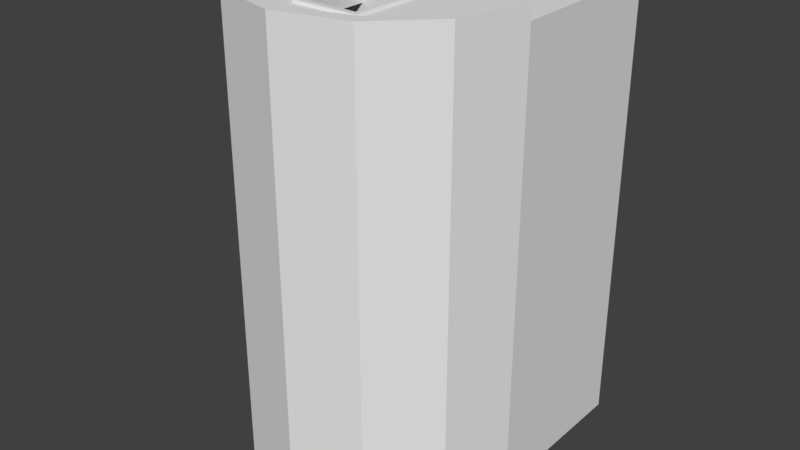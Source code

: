 # Source: Barracks_0.blend  (saved by Blender 2.78.0; exported with 4.5.12 LTS)
import bpy
from mathutils import Matrix  # noqa: F401  (used for matrix-valued properties, if any)

bpy.ops.wm.read_factory_settings(use_empty=True)
scene = bpy.context.scene
scene.name = 'Scene'

# ---- collections
col_collection_1 = bpy.data.collections.new('Collection 1'); scene.collection.children.link(col_collection_1)

# ---- materials (node trees are filled in below, after node groups)
mat_model_0 = bpy.data.materials.new('Model_0')
mat_model_0.alpha_threshold = 0.0
mat_model_0.use_transparent_shadow = False
mat_model_0.roughness = 0.5

# ---- material node trees

# ---- world
world_world = bpy.data.worlds.new('World'); scene.world = world_world
world_world.color = (0.05088, 0.05088, 0.05088)
world_world.use_sun_shadow = False
world_world.sun_shadow_jitter_overblur = 0.0
world_world.cycles.sampling_method = 'MANUAL'

# ---- meshes
me_model_0 = bpy.data.meshes.new('Model_0')
me_model_0.from_pydata([(-1e-06, -8.0, 4.5), (-1e-06, -8.5, 4.5), (-2.25, -8.0, 3.897), (-2.25, -8.5, 3.897), (2.25, -8.0, 3.897), (2.25, -8.5, 3.897), (-1e-06, -8.0, 4.5), (-1e-06, -8.5, 4.5), (3.897, -8.0, 2.25), (3.897, -8.5, 2.25), (2.25, -8.0, 3.897), (2.25, -8.5, 3.897), (-4.5, -8.0, 0.0), (-4.5, -8.5, -1e-06), (-5.0, -8.0, 0.0), (-5.0, -8.5, -1e-06), (-2.25, -7.5, 3.897), (-2.25, 7.5, 3.897), (-1e-06, -7.5, 4.5), (-1e-06, 7.5, 4.5), (-1e-06, -7.5, 4.5), (-1e-06, 7.5, 4.5), (2.25, -7.5, 3.897), (2.25, 7.5, 3.897), (2.25, -7.5, 3.897), (2.25, 7.5, 3.897), (3.897, -7.5, 2.25), (3.897, 7.5, 2.25), (1.125, 7.5, 2.75), (1.124, 7.5, 0.0), (4.5, 7.5, 2e-06), (3.897, 7.5, 2.25), (2.25, 7.5, 3.897), (-1.125, 7.5, 2.75), (-2.25, 7.5, 3.897), (-1.125, 7.5, 2.75), (-1.125, 7.5, 2.75), (-3.897, 7.5, 2.25), (-4.5, 7.5, 0.0), (-1.125, 7.5, 0.0), (-1.125, 7.5, 2.75), (2.25, 7.5, 3.897), (-1e-06, 7.5, 4.5), (-2.25, 7.5, 3.897), (-3.897, -7.5, 2.25), (-3.897, 7.5, 2.25), (-2.25, -7.5, 3.897), (-2.25, 7.5, 3.897), (-4.5, -7.5, 0.0), (-4.5, 7.5, 0.0), (-3.897, -7.5, 2.25), (-3.897, 7.5, 2.25), (-2.25, 8.0, 3.897), (-2.25, 8.5, 3.897), (-1e-06, 8.0, 4.5), (-1e-06, 8.5, 4.5), (-1e-06, 8.0, 4.5), (-1e-06, 8.5, 4.5), (2.25, 8.0, 3.897), (2.25, 8.5, 3.897), (2.25, 8.0, 3.897), (2.25, 8.5, 3.897), (3.897, 8.0, 2.25), (3.897, 8.5, 2.25), (-5.0, 8.0, 0.0), (-5.0, 8.5, 1e-06), (-4.5, 8.0, 0.0), (-4.5, 8.5, 1e-06), (4.5, 7.5, 2e-06), (4.5, 8.0, 0.0), (1.124, 8.0, 0.0), (1.124, 7.5, 0.0), (-1.125, 8.0, 0.0), (1.124, -7.5, 0.0), (1.124, -8.0, 0.0), (4.5, -8.0, 0.0), (5.0, -8.0, 0.0), (5.0, 8.0, 0.0), (4.5, -7.5, 0.0), (-1.125, -7.5, 0.0), (-1.125, -8.0, 0.0), (-1.125, 7.5, 0.0), (-4.5, -7.5, 0.0), (-4.5, 7.5, 0.0), (4.5, 8.0, 0.0), (4.5, 7.5, 2e-06), (4.5, -8.0, 0.0), (4.5, 7.5, 2e-06), (4.5, -7.5, 0.0), (4.5, -8.0, 0.0), (-1.125, 8.0, 0.0), (-1.125, 7.5, 0.0), (-1.125, -7.5, 0.0), (4.33, -8.5, 2.5), (5.0, -8.5, -1e-06), (5.0, -8.0, 0.0), (4.33, 8.5, 2.5), (5.0, 8.0, 0.0), (5.0, 8.5, 1e-06), (-1.125, -8.0, 2.75), (-1.125, -7.5, 2.75), (1.125, -8.0, 2.75), (1.125, -7.5, 2.75), (-1.125, 8.0, 0.0), (-1.125, 8.0, 2.75), (-1.125, 7.5, 0.0), (-1.125, 7.5, 2.75), (1.125, 8.0, 2.75), (1.125, 7.5, 2.75), (-1.125, 8.0, 2.75), (-1.125, 7.5, 2.75), (-1.125, 8.0, 2.75), (5.0, 8.0, -6.0), (-5.0, 8.0, -6.0), (-5.0, 8.0, 0.0), (5.0, 8.0, 0.0), (-4.5, 8.0, 0.0), (-1.125, 8.0, 0.0), (1.124, 8.0, 0.0), (4.5, 8.0, 0.0), (-4.5, 8.0, 0.0), (-1.125, 8.0, 0.0), (5.0, 8.0, 0.0), (-1.125, 7.5, 0.0), (-1.125, 8.0, 0.0), (-4.5, 8.0, 0.0), (-4.5, 7.5, 0.0), (-5.0, 8.0, 0.0), (-4.5, -7.5, 0.0), (-4.5, -8.0, 0.0), (-5.0, -8.0, 0.0), (-1.125, -8.0, 0.0), (-1.125, -7.5, 0.0), (1.048, 7.4, -0.07925), (1.197, 7.4, -0.07925), (1.197, 7.4, 2.839), (1.048, 7.4, 2.639), (-1.048, 7.4, 2.639), (-1.197, 7.4, 2.839), (1.197, 7.4, 2.839), (-1.048, 7.4, 2.639), (1.048, 7.4, 2.639), (-1.197, 7.4, -0.07925), (-1.048, 7.4, -0.07925), (-1.197, 7.4, 2.839), (-5.0, -8.0, 0.0), (-5.0, 8.0, 0.0), (-5.0, -8.0, -6.0), (-5.0, 8.0, -6.0), (5.0, -8.0, 0.0), (5.0, -8.0, -6.0), (5.0, 8.0, 0.0), (5.0, 8.0, -6.0), (4.5, -8.0, 0.0), (4.5, -8.5, -1e-06), (3.897, -8.0, 2.25), (3.897, -8.5, 2.25), (3.897, -7.5, 2.25), (3.897, 7.5, 2.25), (4.5, -7.5, 0.0), (4.5, 7.5, 2e-06), (-5.0, -8.0, -6.0), (5.0, -8.0, -6.0), (5.0, -8.0, 0.0), (-5.0, -8.0, 0.0), (5.0, -8.0, 0.0), (4.5, -8.0, 0.0), (-5.0, -8.0, 0.0), (-1.125, -8.0, 0.0), (-4.5, -8.0, 0.0), (4.5, -8.0, 0.0), (1.124, -8.0, 0.0), (-5.0, -8.0, 0.0), (-1.125, -8.0, 0.0), (3.897, 8.0, 2.25), (3.897, 8.5, 2.25), (4.5, 8.0, 0.0), (4.5, 8.5, 1e-06), (-1.125, -7.5, 0.0), (-1.125, -7.5, 2.75), (-1.125, -8.0, 0.0), (-1.125, -8.0, 2.75), (1.124, -8.0, 0.0), (1.125, -8.0, 2.75), (1.124, -7.5, 0.0), (1.125, -8.0, 2.75), (1.125, -7.5, 2.75), (1.124, 7.5, 0.0), (1.125, 7.5, 2.75), (1.124, 8.0, 0.0), (1.125, 7.5, 2.75), (1.125, 8.0, 2.75), (1.124, -8.0, 0.0), (4.5, -8.0, 0.0), (3.897, -8.0, 2.25), (1.125, -8.0, 2.75), (2.25, -8.0, 3.897), (1.125, -8.0, 2.75), (-1.125, -8.0, 2.75), (1.125, -8.0, 2.75), (-2.25, -8.0, 3.897), (-1.125, -8.0, 2.75), (-3.897, -8.0, 2.25), (-4.5, -8.0, 0.0), (-1.125, -8.0, 0.0), (-1.125, -8.0, 2.75), (2.25, -8.0, 3.897), (-1e-06, -8.0, 4.5), (-2.25, -8.0, 3.897), (-1.125, -7.5, 0.0), (-4.5, -7.5, 0.0), (-3.897, -7.5, 2.25), (-1.125, -7.5, 2.75), (-2.25, -7.5, 3.897), (-1.125, -7.5, 2.75), (1.125, -7.5, 2.75), (-1.125, -7.5, 2.75), (2.25, -7.5, 3.897), (3.897, -7.5, 2.25), (4.5, -7.5, 0.0), (4.5, -7.5, 0.0), (1.124, -7.5, 0.0), (1.125, -7.5, 2.75), (-2.25, -7.5, 3.897), (-1e-06, -7.5, 4.5), (2.25, -7.5, 3.897), (-1.125, 8.0, 0.0), (-4.5, 8.0, 0.0), (-3.897, 8.0, 2.25), (-1.125, 8.0, 2.75), (-2.25, 8.0, 3.897), (1.125, 8.0, 2.75), (2.25, 8.0, 3.897), (3.897, 8.0, 2.25), (4.5, 8.0, 0.0), (1.124, 8.0, 0.0), (1.125, 8.0, 2.75), (-2.25, 8.0, 3.897), (-1e-06, 8.0, 4.5), (2.25, 8.0, 3.897), (-2.25, -8.0, 3.897), (-2.25, -8.5, 3.897), (-3.897, -8.0, 2.25), (-3.897, -8.5, 2.25), (-3.897, -8.0, 2.25), (-3.897, -8.5, 2.25), (-4.5, -8.0, 0.0), (-4.5, -8.5, -1e-06), (2.5, 8.5, 4.33), (-1e-06, 8.5, 5.0), (2.5, -8.5, 4.33), (-1e-06, -8.5, 5.0), (-5.0, -8.5, -1e-06), (-4.33, -8.5, 2.5), (-4.33, 8.5, 2.5), (-5.0, 8.0, 0.0), (-5.0, -8.0, 0.0), (-4.33, 8.5, 2.5), (-5.0, -8.0, 0.0), (-5.0, -8.5, -1e-06), (-5.0, 8.5, 1e-06), (-5.0, 8.0, 0.0), (5.0, -8.0, 0.0), (5.0, -8.5, -1e-06), (4.5, -8.0, 0.0), (4.5, -8.5, -1e-06), (4.5, -8.5, -1e-06), (5.0, -8.5, -1e-06), (4.33, -8.5, 2.5), (4.33, -8.5, 2.5), (3.897, -8.5, 2.25), (4.5, -8.5, -1e-06), (2.25, -8.5, 3.897), (2.5, -8.5, 4.33), (-1e-06, -8.5, 4.5), (-1e-06, -8.5, 5.0), (-2.5, -8.5, 4.33), (-2.25, -8.5, 3.897), (-4.33, -8.5, 2.5), (-3.897, -8.5, 2.25), (-5.0, -8.5, -1e-06), (-4.5, -8.5, -1e-06), (-3.897, 8.0, 2.25), (-3.897, 8.5, 2.25), (-2.25, 8.0, 3.897), (-2.25, 8.5, 3.897), (-4.5, 8.0, 0.0), (-4.5, 8.5, 1e-06), (-3.897, 8.0, 2.25), (-3.897, 8.5, 2.25), (-2.5, 8.5, 4.33), (-4.33, 8.5, 2.5), (-2.5, -8.5, 4.33), (-4.33, -8.5, 2.5), (-4.5, 8.5, 1e-06), (-5.0, 8.5, 1e-06), (-4.33, 8.5, 2.5), (-3.897, 8.5, 2.25), (-2.25, 8.5, 3.897), (-2.5, 8.5, 4.33), (-1e-06, 8.5, 4.5), (-1e-06, 8.5, 5.0), (2.5, 8.5, 4.33), (2.25, 8.5, 3.897), (4.33, 8.5, 2.5), (3.897, 8.5, 2.25), (5.0, 8.5, 1e-06), (4.5, 8.5, 1e-06), (-1e-06, 8.5, 5.0), (-2.5, 8.5, 4.33), (-1e-06, -8.5, 5.0), (-2.5, -8.5, 4.33), (4.5, 8.0, 0.0), (4.5, 8.5, 1e-06), (5.0, 8.0, 0.0), (5.0, 8.5, 1e-06), (-1.197, -7.4, 2.839), (-1.197, -8.1, 2.839), (1.197, -7.4, 2.839), (1.197, -8.1, 2.839), (1.048, -8.1, -0.07925), (1.197, -8.1, -0.07925), (1.197, -8.1, 2.839), (1.048, -8.1, 2.639), (-1.048, -8.1, 2.639), (-1.197, -8.1, 2.839), (1.197, -8.1, 2.839), (-1.048, -8.1, 2.639), (1.048, -8.1, 2.639), (-1.197, -8.1, -0.07925), (-1.048, -8.1, -0.07925), (-1.197, -8.1, 2.839), (-1.048, -8.1, 2.639), (-1.048, -8.1, -0.07925), (-1.048, -7.4, 2.639), (-1.048, -7.4, -0.07925), (-1.197, -7.4, -0.07925), (-1.197, -8.1, -0.07925), (-1.197, -7.4, 2.839), (-1.197, -8.1, 2.839), (4.33, 8.5, 2.5), (2.5, 8.5, 4.33), (4.33, -8.5, 2.5), (2.5, -8.5, 4.33), (1.048, -7.4, 2.639), (1.048, -7.4, -0.07925), (1.048, -8.1, 2.639), (1.048, -8.1, -0.07925), (-1.048, -7.4, 2.639), (1.048, -7.4, 2.639), (-1.048, -8.1, 2.639), (1.048, -8.1, 2.639), (1.048, -7.4, -0.07925), (1.197, -7.4, -0.07925), (1.048, -8.1, -0.07925), (1.197, -8.1, -0.07925), (-1.197, -7.4, -0.07925), (-1.048, -7.4, -0.07925), (-1.197, -8.1, -0.07925), (-1.048, -8.1, -0.07925), (-1.048, -7.4, -0.07925), (-1.197, -7.4, -0.07925), (-1.197, -7.4, 2.839), (-1.048, -7.4, 2.639), (1.048, -7.4, 2.639), (1.197, -7.4, 2.839), (-1.197, -7.4, 2.839), (1.048, -7.4, 2.639), (-1.048, -7.4, 2.639), (1.197, -7.4, -0.07925), (1.048, -7.4, -0.07925), (1.048, -7.4, 2.639), (1.197, -7.4, 2.839), (1.197, -8.1, -0.07925), (1.197, -7.4, -0.07925), (1.197, -8.1, 2.839), (1.197, -7.4, 2.839), (1.197, 7.4, -0.07925), (1.197, 8.1, -0.07925), (1.197, 7.4, 2.839), (1.197, 8.1, 2.839), (1.048, 8.1, 2.639), (1.048, 8.1, -0.07925), (1.048, 7.4, 2.639), (1.048, 7.4, -0.07925), (1.197, 7.4, 2.839), (1.197, 8.1, 2.839), (-1.197, 7.4, 2.839), (-1.197, 8.1, 2.839), (-1.048, 8.1, -0.07925), (-1.197, 8.1, -0.07925), (-1.197, 8.1, 2.839), (-1.048, 8.1, 2.639), (1.048, 8.1, 2.639), (1.197, 8.1, 2.839), (-1.197, 8.1, 2.839), (1.048, 8.1, 2.639), (-1.048, 8.1, 2.639), (1.197, 8.1, -0.07925), (1.048, 8.1, -0.07925), (1.048, 8.1, 2.639), (1.197, 8.1, 2.839), (-1.048, 7.4, 2.639), (-1.048, 7.4, -0.07925), (-1.048, 8.1, 2.639), (-1.048, 8.1, -0.07925), (1.048, 7.4, 2.639), (-1.048, 7.4, 2.639), (1.048, 8.1, 2.639), (-1.048, 8.1, 2.639), (-1.197, 8.1, -0.07925), (-1.197, 7.4, -0.07925), (-1.197, 8.1, 2.839), (-1.197, 7.4, 2.839), (-1.048, 7.4, -0.07925), (-1.197, 7.4, -0.07925), (-1.048, 8.1, -0.07925), (-1.197, 8.1, -0.07925), (1.197, 7.4, -0.07925), (1.048, 7.4, -0.07925), (1.197, 8.1, -0.07925), (1.048, 8.1, -0.07925)], [], [(0, 1, 2), (1, 3, 2), (4, 5, 6), (5, 7, 6), (8, 9, 10), (9, 11, 10), (12, 13, 14), (13, 15, 14), (16, 17, 18), (17, 19, 18), (20, 21, 22), (21, 23, 22), (24, 25, 26), (25, 27, 26), (28, 29, 30), (30, 31, 28), (31, 32, 28), (32, 33, 28), (32, 34, 35), (36, 34, 37), (38, 39, 36), (40, 37, 38), (41, 42, 43), (44, 45, 46), (45, 47, 46), (48, 49, 50), (49, 51, 50), (52, 53, 54), (53, 55, 54), (56, 57, 58), (57, 59, 58), (60, 61, 62), (61, 63, 62), (64, 65, 66), (65, 67, 66), (68, 69, 70), (70, 71, 68), (71, 70, 72), (72, 73, 71), (72, 74, 73), (73, 74, 75), (69, 75, 76), (76, 77, 69), (78, 73, 75), (78, 68, 71), (71, 73, 78), (72, 79, 74), (74, 79, 80), (81, 82, 79), (81, 83, 82), (84, 85, 86), (87, 88, 89), (90, 91, 92), (93, 94, 95), (95, 96, 93), (95, 97, 96), (97, 98, 96), (99, 100, 101), (100, 102, 101), (103, 104, 105), (104, 106, 105), (107, 108, 109), (108, 110, 111), (112, 113, 114), (114, 115, 112), (114, 116, 115), (117, 118, 115), (118, 119, 115), (120, 121, 122), (123, 124, 125), (125, 126, 123), (125, 127, 126), (127, 128, 126), (127, 129, 128), (127, 130, 129), (128, 129, 131), (131, 132, 128), (133, 134, 135), (135, 136, 133), (137, 135, 138), (139, 140, 141), (142, 143, 140), (140, 144, 142), (145, 146, 147), (146, 148, 147), (149, 150, 151), (150, 152, 151), (153, 154, 155), (154, 156, 155), (157, 158, 159), (158, 160, 159), (161, 162, 163), (163, 164, 161), (165, 166, 167), (168, 169, 167), (170, 171, 172), (171, 173, 172), (174, 175, 176), (175, 177, 176), (178, 179, 180), (179, 181, 180), (182, 183, 184), (185, 186, 184), (187, 188, 189), (190, 191, 189), (192, 193, 194), (194, 195, 192), (194, 196, 197), (196, 198, 199), (196, 200, 198), (201, 200, 202), (203, 204, 201), (205, 202, 203), (206, 207, 208), (209, 210, 211), (211, 212, 209), (211, 213, 214), (213, 215, 216), (215, 213, 217), (215, 217, 218), (215, 218, 219), (220, 221, 222), (223, 224, 225), (226, 227, 228), (228, 229, 226), (228, 230, 229), (230, 231, 229), (231, 230, 232), (231, 232, 233), (231, 233, 234), (234, 235, 236), (237, 238, 239), (240, 241, 242), (241, 243, 242), (244, 245, 246), (245, 247, 246), (248, 249, 250), (249, 251, 250), (252, 253, 254), (254, 255, 256), (257, 258, 259), (257, 260, 261), (262, 263, 264), (263, 265, 264), (266, 267, 268), (269, 270, 271), (269, 272, 270), (269, 273, 272), (273, 274, 272), (273, 275, 274), (274, 275, 276), (277, 274, 276), (277, 276, 278), (279, 277, 278), (279, 278, 280), (280, 281, 279), (282, 283, 284), (283, 285, 284), (286, 287, 288), (287, 289, 288), (290, 291, 292), (291, 293, 292), (294, 295, 296), (296, 297, 294), (296, 298, 297), (296, 299, 298), (299, 300, 298), (299, 301, 300), (300, 301, 302), (303, 300, 302), (303, 302, 304), (305, 303, 304), (305, 304, 306), (306, 307, 305), (308, 309, 310), (309, 311, 310), (312, 313, 314), (313, 315, 314), (316, 317, 318), (317, 319, 318), (320, 321, 322), (322, 323, 320), (324, 322, 325), (326, 327, 328), (329, 330, 327), (327, 331, 329), (332, 333, 334), (333, 335, 334), (336, 337, 338), (337, 339, 338), (340, 341, 342), (341, 343, 342), (344, 345, 346), (345, 347, 346), (348, 349, 350), (349, 351, 350), (352, 353, 354), (353, 355, 354), (356, 357, 358), (357, 359, 358), (360, 361, 362), (362, 363, 360), (364, 362, 365), (366, 367, 368), (369, 370, 371), (371, 372, 369), (373, 374, 375), (374, 376, 375), (377, 378, 379), (378, 380, 379), (381, 382, 383), (382, 384, 383), (385, 386, 387), (386, 388, 387), (389, 390, 391), (391, 392, 389), (393, 391, 394), (395, 396, 397), (398, 399, 400), (400, 401, 398), (402, 403, 404), (403, 405, 404), (406, 407, 408), (407, 409, 408), (410, 411, 412), (411, 413, 412), (414, 415, 416), (415, 417, 416), (418, 419, 420), (419, 421, 420)])
me_model_0.polygons.foreach_set('use_smooth', [True] * 230)
_k = set([(0, 1), (0, 2), (1, 3), (2, 3), (4, 5), (4, 6), (5, 7), (6, 7), (8, 9), (8, 10), (9, 11), (10, 11), (12, 13), (12, 14), (13, 15), (14, 15), (16, 17), (16, 18), (17, 19), (18, 19), (20, 21), (20, 22), (21, 23), (22, 23), (24, 25), (24, 26), (25, 27), (26, 27), (28, 29), (28, 33), (29, 30), (30, 31), (31, 32), (32, 33), (32, 34), (32, 35), (34, 35), (34, 36), (34, 37), (36, 37), (36, 38), (36, 39), (37, 38), (37, 40), (38, 39), (38, 40), (41, 42), (41, 43), (42, 43), (44, 45), (44, 46), (45, 47), (46, 47), (48, 49), (48, 50), (49, 51), (50, 51), (52, 53), (52, 54), (53, 55), (54, 55), (56, 57), (56, 58), (57, 59), (58, 59), (60, 61), (60, 62), (61, 63), (62, 63), (64, 65), (64, 66), (65, 67), (66, 67), (68, 69), (68, 78), (69, 70), (69, 75), (69, 77), (70, 72), (72, 79), (74, 75), (74, 80), (75, 76), (75, 78), (76, 77), (79, 80), (79, 81), (79, 82), (81, 83), (82, 83), (84, 85), (84, 86), (85, 86), (87, 88), (87, 89), (88, 89), (90, 91), (90, 92), (91, 92), (93, 94), (93, 96), (94, 95), (95, 97), (96, 98), (97, 98), (99, 100), (99, 101), (100, 102), (101, 102), (103, 104), (103, 105), (104, 106), (105, 106), (107, 108), (107, 109), (108, 109), (108, 110), (108, 111), (110, 111), (112, 113), (112, 115), (113, 114), (114, 116), (115, 116), (115, 117), (115, 119), (117, 118), (118, 119), (120, 121), (120, 122), (121, 122), (123, 124), (123, 126), (124, 125), (125, 127), (126, 128), (127, 130), (128, 132), (129, 130), (129, 131), (131, 132), (133, 134), (133, 136), (134, 135), (135, 136), (135, 137), (135, 138), (137, 138), (139, 140), (139, 141), (140, 141), (140, 143), (140, 144), (142, 143), (142, 144), (145, 146), (145, 147), (146, 148), (147, 148), (149, 150), (149, 151), (150, 152), (151, 152), (153, 154), (153, 155), (154, 156), (155, 156), (157, 158), (157, 159), (158, 160), (159, 160), (161, 162), (161, 164), (162, 163), (163, 164), (165, 166), (165, 167), (166, 167), (167, 168), (167, 169), (168, 169), (170, 171), (170, 172), (171, 173), (172, 173), (174, 175), (174, 176), (175, 177), (176, 177), (178, 179), (178, 180), (179, 181), (180, 181), (182, 183), (182, 184), (183, 184), (184, 185), (184, 186), (185, 186), (187, 188), (187, 189), (188, 189), (189, 190), (189, 191), (190, 191), (192, 193), (192, 195), (193, 194), (194, 195), (194, 196), (194, 197), (196, 197), (196, 199), (196, 200), (198, 199), (198, 200), (200, 201), (200, 202), (201, 202), (201, 203), (201, 204), (202, 203), (202, 205), (203, 204), (203, 205), (206, 207), (206, 208), (207, 208), (209, 210), (209, 212), (210, 211), (211, 212), (211, 213), (211, 214), (213, 214), (213, 216), (213, 217), (215, 216), (215, 219), (217, 218), (218, 219), (220, 221), (220, 222), (221, 222), (223, 224), (223, 225), (224, 225), (226, 227), (226, 229), (227, 228), (228, 230), (229, 231), (230, 232), (231, 234), (232, 233), (233, 234), (234, 235), (234, 236), (235, 236), (237, 238), (237, 239), (238, 239), (240, 241), (240, 242), (241, 243), (242, 243), (244, 245), (244, 246), (245, 247), (246, 247), (248, 249), (248, 250), (249, 251), (250, 251), (252, 253), (252, 254), (253, 254), (254, 255), (254, 256), (255, 256), (257, 258), (257, 259), (257, 260), (257, 261), (258, 259), (260, 261), (262, 263), (262, 264), (263, 265), (264, 265), (266, 267), (266, 268), (267, 268), (269, 271), (269, 273), (270, 271), (270, 272), (272, 274), (273, 275), (274, 277), (275, 276), (276, 278), (277, 279), (278, 280), (279, 281), (280, 281), (282, 283), (282, 284), (283, 285), (284, 285), (286, 287), (286, 288), (287, 289), (288, 289), (290, 291), (290, 292), (291, 293), (292, 293), (294, 295), (294, 297), (295, 296), (296, 299), (297, 298), (298, 300), (299, 301), (300, 303), (301, 302), (302, 304), (303, 305), (304, 306), (305, 307), (306, 307), (308, 309), (308, 310), (309, 311), (310, 311), (312, 313), (312, 314), (313, 315), (314, 315), (316, 317), (316, 318), (317, 319), (318, 319), (320, 321), (320, 323), (321, 322), (322, 323), (322, 324), (322, 325), (324, 325), (326, 327), (326, 328), (327, 328), (327, 330), (327, 331), (329, 330), (329, 331), (332, 333), (332, 334), (333, 335), (334, 335), (336, 337), (336, 338), (337, 339), (338, 339), (340, 341), (340, 342), (341, 343), (342, 343), (344, 345), (344, 346), (345, 347), (346, 347), (348, 349), (348, 350), (349, 351), (350, 351), (352, 353), (352, 354), (353, 355), (354, 355), (356, 357), (356, 358), (357, 359), (358, 359), (360, 361), (360, 363), (361, 362), (362, 363), (362, 364), (362, 365), (364, 365), (366, 367), (366, 368), (367, 368), (369, 370), (369, 372), (370, 371), (371, 372), (373, 374), (373, 375), (374, 376), (375, 376), (377, 378), (377, 379), (378, 380), (379, 380), (381, 382), (381, 383), (382, 384), (383, 384), (385, 386), (385, 387), (386, 388), (387, 388), (389, 390), (389, 392), (390, 391), (391, 392), (391, 393), (391, 394), (393, 394), (395, 396), (395, 397), (396, 397), (398, 399), (398, 401), (399, 400), (400, 401), (402, 403), (402, 404), (403, 405), (404, 405), (406, 407), (406, 408), (407, 409), (408, 409), (410, 411), (410, 412), (411, 413), (412, 413), (414, 415), (414, 416), (415, 417), (416, 417), (418, 419), (418, 420), (419, 421), (420, 421)])
me_model_0.attributes.new('sharp_edge', 'BOOLEAN', 'EDGE').data.foreach_set('value', [ (min(e.vertices), max(e.vertices)) in _k for e in me_model_0.edges])
_uv = me_model_0.uv_layers.new(name='UVMap')
_uv.uv.foreach_set('vector', [0.7722, 0.7236, 0.7722, 0.7236, 0.7722, 0.7236, 0.7722, 0.7236, 0.7722, 0.7236, 0.7722, 0.7236, 0.7722, 0.7236, 0.7722, 0.7236, 0.7722, 0.7236, 0.7722, 0.7236, 0.7722, 0.7236, 0.7722, 0.7236, 0.7722, 0.7236, 0.7722, 0.7236, 0.7722, 0.7236, 0.7722, 0.7236, 0.7722, 0.7236, 0.7722, 0.7236, 0.7722, 0.7236, 0.7722, 0.7236, 0.7722, 0.7236, 0.7722, 0.7236, 0.7722, 0.7236, 0.7722, 0.7236, 0.5824, 0.7143, 0.5824, 0.7143, 0.5824, 0.7143, 0.5824, 0.7143, 0.5824, 0.7143, 0.5824, 0.7143, 0.5824, 0.7143, 0.5824, 0.7143, 0.5824, 0.7143, 0.5824, 0.7143, 0.5824, 0.7143, 0.5824, 0.7143, 0.5824, 0.7143, 0.5824, 0.7143, 0.5824, 0.7143, 0.5824, 0.7143, 0.5824, 0.7143, 0.5824, 0.7143, 0.4183, 0.2611, 0.4183, 0.2611, 0.4183, 0.2611, 0.4183, 0.2611, 0.4183, 0.2611, 0.4183, 0.2611, 0.4183, 0.2611, 0.4183, 0.2611, 0.4183, 0.2611, 0.4183, 0.2611, 0.4183, 0.2611, 0.4183, 0.2611, 0.4183, 0.2611, 0.4183, 0.2611, 0.4183, 0.2611, 0.4183, 0.2611, 0.4183, 0.2611, 0.4183, 0.2611, 0.4183, 0.2611, 0.4183, 0.2611, 0.4183, 0.2611, 0.4183, 0.2611, 0.4183, 0.2611, 0.4183, 0.2611, 0.4183, 0.2611, 0.4183, 0.2611, 0.4183, 0.2611, 0.5824, 0.7143, 0.5824, 0.7143, 0.5824, 0.7143, 0.5824, 0.7143, 0.5824, 0.7143, 0.5824, 0.7143, 0.5824, 0.7143, 0.5824, 0.7143, 0.5824, 0.7143, 0.5824, 0.7143, 0.5824, 0.7143, 0.5824, 0.7143, 0.7722, 0.7236, 0.7722, 0.7236, 0.7722, 0.7236, 0.7722, 0.7236, 0.7722, 0.7236, 0.7722, 0.7236, 0.7722, 0.7236, 0.7722, 0.7236, 0.7722, 0.7236, 0.7722, 0.7236, 0.7722, 0.7236, 0.7722, 0.7236, 0.7722, 0.7236, 0.7722, 0.7236, 0.7722, 0.7236, 0.7722, 0.7236, 0.7722, 0.7236, 0.7722, 0.7236, 0.7722, 0.7236, 0.7722, 0.7236, 0.7722, 0.7236, 0.7722, 0.7236, 0.7722, 0.7236, 0.7722, 0.7236, 0.2392, 0.2372, 0.2392, 0.2371, 0.2388, 0.237, 0.2388, 0.237, 0.2388, 0.2371, 0.2392, 0.2372, 0.2388, 0.2371, 0.2388, 0.237, 0.2386, 0.237, 0.2386, 0.237, 0.2388, 0.2389, 0.2388, 0.2371, 0.2386, 0.237, 0.2388, 0.2389, 0.2388, 0.2389, 0.2388, 0.2389, 0.2388, 0.2389, 0.2392, 0.2389, 0.2392, 0.2371, 0.2392, 0.2389, 0.2392, 0.2388, 0.2392, 0.2388, 0.2393, 0.2371, 0.2392, 0.2371, 0.2392, 0.2388, 0.2388, 0.2389, 0.2392, 0.2389, 0.2392, 0.2388, 0.2392, 0.2372, 0.2388, 0.2371, 0.2388, 0.2371, 0.2388, 0.2389, 0.2392, 0.2388, 0.2386, 0.237, 0.2386, 0.2389, 0.2388, 0.2389, 0.2388, 0.2389, 0.2386, 0.2389, 0.2385, 0.2389, 0.2386, 0.2371, 0.2382, 0.2388, 0.2386, 0.2389, 0.2386, 0.2371, 0.2382, 0.2372, 0.2382, 0.2388, 0.2392, 0.2371, 0.2392, 0.2372, 0.2392, 0.2389, 0.2392, 0.2372, 0.2392, 0.2388, 0.2392, 0.2389, 0.2386, 0.237, 0.2386, 0.2371, 0.2386, 0.2389, 0.7722, 0.7236, 0.7722, 0.7236, 0.7722, 0.7236, 0.7722, 0.7236, 0.7722, 0.7236, 0.7722, 0.7236, 0.7722, 0.7236, 0.7722, 0.7236, 0.7722, 0.7236, 0.7722, 0.7236, 0.7722, 0.7236, 0.7722, 0.7236, 0.6468, 0.2766, 0.6468, 0.2781, 0.6526, 0.2769, 0.6468, 0.2781, 0.6526, 0.2776, 0.6526, 0.2769, 0.6776, 0.2782, 0.6688, 0.2771, 0.6771, 0.2798, 0.6688, 0.2771, 0.6687, 0.2785, 0.6771, 0.2798, 0.6631, 0.2768, 0.663, 0.2774, 0.6688, 0.2771, 0.663, 0.2774, 0.6687, 0.2785, 0.6688, 0.2771, 0.2567, 0.6924, 0.2567, 0.6924, 0.2567, 0.6924, 0.2567, 0.6924, 0.2567, 0.6924, 0.2567, 0.6924, 0.7723, 0.7236, 0.7723, 0.7236, 0.7723, 0.7236, 0.7723, 0.7236, 0.7723, 0.7236, 0.7723, 0.7236, 0.7723, 0.7236, 0.7723, 0.7236, 0.7723, 0.7236, 0.7723, 0.7236, 0.7723, 0.7236, 0.7723, 0.7236, 0.2419, 0.239, 0.2419, 0.239, 0.2419, 0.2395, 0.2419, 0.2395, 0.2419, 0.2395, 0.2419, 0.239, 0.2419, 0.2395, 0.2419, 0.2396, 0.2419, 0.2395, 0.2419, 0.2396, 0.244, 0.2395, 0.2419, 0.2395, 0.2419, 0.2396, 0.244, 0.2395, 0.244, 0.2395, 0.2419, 0.2396, 0.244, 0.2396, 0.244, 0.2395, 0.244, 0.2395, 0.244, 0.2395, 0.244, 0.239, 0.244, 0.239, 0.244, 0.239, 0.244, 0.2395, 0.6571, 0.2039, 0.6331, 0.2039, 0.6331, 0.2279, 0.6331, 0.2279, 0.6571, 0.2279, 0.6571, 0.2039, 0.6571, 0.2039, 0.6331, 0.2279, 0.6571, 0.2279, 0.6331, 0.2279, 0.6571, 0.2039, 0.6571, 0.2279, 0.6571, 0.2039, 0.6331, 0.2039, 0.6571, 0.2039, 0.6571, 0.2039, 0.6571, 0.2279, 0.6571, 0.2039, 0.2567, 0.6924, 0.2567, 0.6924, 0.2567, 0.6924, 0.2567, 0.6924, 0.2567, 0.6924, 0.2567, 0.6924, 0.2567, 0.6924, 0.2567, 0.6924, 0.2567, 0.6924, 0.2567, 0.6924, 0.2567, 0.6924, 0.2567, 0.6924, 0.7566, 0.7471, 0.7566, 0.7471, 0.7566, 0.7471, 0.7722, 0.7236, 0.7722, 0.7236, 0.7722, 0.7236, 0.5824, 0.7143, 0.5824, 0.7143, 0.5824, 0.7143, 0.5824, 0.7143, 0.5824, 0.7143, 0.5824, 0.7143, 0.2567, 0.6924, 0.2567, 0.6924, 0.2567, 0.6924, 0.2567, 0.6924, 0.2567, 0.6924, 0.2567, 0.6924, 0.7723, 0.7236, 0.7723, 0.7236, 0.7723, 0.7236, 0.7723, 0.7236, 0.7723, 0.7236, 0.7723, 0.7236, 0.7723, 0.7236, 0.7723, 0.7236, 0.7723, 0.7236, 0.7723, 0.7236, 0.7723, 0.7236, 0.7723, 0.7236, 0.7722, 0.7236, 0.7722, 0.7236, 0.7722, 0.7236, 0.7722, 0.7236, 0.7722, 0.7236, 0.7722, 0.7236, 0.638, 0.2784, 0.6468, 0.2781, 0.6381, 0.2768, 0.6468, 0.2781, 0.6468, 0.2766, 0.6381, 0.2768, 0.6546, 0.277, 0.6526, 0.2769, 0.6546, 0.2771, 0.6526, 0.2769, 0.6526, 0.2776, 0.6546, 0.2771, 0.6609, 0.2769, 0.663, 0.2774, 0.6609, 0.2768, 0.663, 0.2774, 0.6631, 0.2768, 0.6609, 0.2768, 0.2567, 0.6924, 0.2567, 0.6924, 0.2567, 0.6924, 0.2567, 0.6924, 0.2567, 0.6924, 0.2567, 0.6924, 0.2567, 0.6924, 0.2567, 0.6924, 0.2567, 0.6924, 0.2567, 0.6924, 0.2567, 0.6924, 0.2567, 0.6924, 0.2567, 0.6924, 0.2567, 0.6924, 0.2567, 0.6924, 0.2567, 0.6924, 0.2567, 0.6924, 0.2567, 0.6924, 0.2567, 0.6924, 0.2567, 0.6924, 0.2567, 0.6924, 0.2567, 0.6924, 0.2567, 0.6924, 0.2567, 0.6924, 0.2567, 0.6924, 0.2567, 0.6924, 0.2567, 0.6924, 0.4183, 0.2611, 0.4183, 0.2611, 0.4183, 0.2611, 0.4183, 0.2611, 0.4183, 0.2611, 0.4183, 0.2611, 0.4183, 0.2611, 0.4183, 0.2611, 0.4183, 0.2611, 0.4183, 0.2611, 0.4183, 0.2611, 0.4183, 0.2611, 0.4183, 0.2611, 0.4183, 0.2611, 0.4183, 0.2611, 0.4183, 0.2611, 0.4183, 0.2611, 0.4183, 0.2611, 0.4183, 0.2611, 0.4183, 0.2611, 0.4183, 0.2611, 0.4183, 0.2611, 0.4183, 0.2611, 0.4183, 0.2611, 0.4176, 0.2616, 0.4176, 0.2616, 0.4176, 0.2616, 0.2567, 0.6924, 0.2567, 0.6924, 0.2567, 0.6924, 0.2567, 0.6924, 0.2567, 0.6924, 0.2567, 0.6924, 0.2567, 0.6924, 0.2567, 0.6924, 0.2567, 0.6924, 0.2567, 0.6924, 0.2567, 0.6924, 0.2567, 0.6924, 0.2567, 0.6924, 0.2567, 0.6924, 0.2567, 0.6924, 0.2567, 0.6924, 0.2567, 0.6924, 0.2567, 0.6924, 0.2567, 0.6924, 0.2567, 0.6924, 0.2567, 0.6924, 0.2567, 0.6924, 0.2567, 0.6924, 0.2567, 0.6924, 0.2567, 0.6924, 0.2567, 0.6924, 0.2567, 0.6924, 0.7722, 0.7236, 0.7722, 0.7236, 0.7722, 0.7236, 0.7722, 0.7236, 0.7722, 0.7236, 0.7722, 0.7236, 0.7722, 0.7236, 0.7722, 0.7236, 0.7722, 0.7236, 0.7722, 0.7236, 0.7722, 0.7236, 0.7722, 0.7236, 0.7722, 0.7236, 0.7722, 0.7236, 0.7722, 0.7236, 0.7722, 0.7236, 0.7722, 0.7236, 0.7722, 0.7236, 0.7722, 0.7236, 0.7722, 0.7236, 0.7722, 0.7236, 0.7722, 0.7236, 0.7722, 0.7236, 0.7722, 0.7236, 0.7722, 0.7236, 0.7722, 0.7236, 0.7722, 0.7236, 0.7722, 0.7236, 0.7722, 0.7236, 0.7722, 0.7236, 0.7722, 0.7236, 0.7722, 0.7236, 0.7722, 0.7236, 0.7722, 0.7236, 0.7722, 0.7236, 0.7722, 0.7236, 0.7722, 0.7236, 0.7722, 0.7236, 0.7722, 0.7236, 0.7722, 0.7236, 0.7722, 0.7236, 0.7722, 0.7236, 0.7722, 0.7236, 0.7722, 0.7236, 0.7722, 0.7236, 0.7722, 0.7236, 0.7722, 0.7236, 0.7722, 0.7236, 0.7722, 0.7236, 0.7722, 0.7236, 0.7722, 0.7236, 0.7722, 0.7236, 0.7722, 0.7236, 0.7722, 0.7236, 0.7722, 0.7236, 0.7722, 0.7236, 0.7722, 0.7236, 0.7722, 0.7236, 0.7722, 0.7236, 0.7722, 0.7236, 0.7722, 0.7236, 0.7722, 0.7236, 0.7722, 0.7236, 0.7722, 0.7236, 0.7722, 0.7236, 0.7722, 0.7236, 0.7722, 0.7236, 0.7722, 0.7236, 0.7722, 0.7236, 0.7722, 0.7236, 0.7722, 0.7236, 0.7722, 0.7236, 0.7722, 0.7236, 0.7722, 0.7236, 0.7722, 0.7236, 0.7722, 0.7236, 0.7722, 0.7236, 0.7722, 0.7236, 0.7722, 0.7236, 0.7722, 0.7236, 0.7722, 0.7236, 0.7722, 0.7236, 0.7722, 0.7236, 0.7722, 0.7236, 0.7722, 0.7236, 0.7722, 0.7236, 0.7722, 0.7236, 0.7722, 0.7236, 0.7722, 0.7236, 0.7722, 0.7236, 0.7722, 0.7236, 0.7722, 0.7236, 0.7722, 0.7236, 0.7722, 0.7236, 0.7722, 0.7236, 0.7722, 0.7236, 0.7722, 0.7236, 0.7722, 0.7236, 0.7722, 0.7236, 0.7722, 0.7236, 0.7722, 0.7236, 0.7722, 0.7236, 0.7722, 0.7236, 0.7722, 0.7236, 0.7722, 0.7236, 0.7722, 0.7236, 0.7722, 0.7236, 0.7722, 0.7236, 0.7722, 0.7236, 0.7722, 0.7236, 0.7722, 0.7236, 0.7722, 0.7236, 0.7722, 0.7236, 0.7722, 0.7236, 0.7722, 0.7236, 0.7722, 0.7236, 0.7722, 0.7236, 0.7722, 0.7236, 0.7722, 0.7236, 0.7722, 0.7236, 0.7722, 0.7236, 0.7722, 0.7236, 0.7722, 0.7236, 0.7722, 0.7236, 0.7722, 0.7236, 0.7722, 0.7236, 0.7722, 0.7236, 0.7722, 0.7236, 0.7722, 0.7236, 0.7722, 0.7236, 0.7722, 0.7236, 0.7722, 0.7236, 0.7722, 0.7236, 0.7722, 0.7236, 0.7722, 0.7236, 0.7722, 0.7236, 0.7722, 0.7236, 0.7722, 0.7236, 0.6571, 0.2039, 0.6331, 0.2039, 0.6571, 0.2279, 0.6331, 0.2039, 0.6331, 0.2279, 0.6571, 0.2279, 0.6571, 0.2039, 0.6331, 0.2039, 0.6331, 0.2279, 0.6331, 0.2279, 0.6571, 0.2279, 0.6571, 0.2039, 0.6571, 0.2039, 0.6331, 0.2279, 0.6571, 0.2279, 0.6331, 0.2279, 0.6571, 0.2039, 0.6571, 0.2279, 0.6571, 0.2039, 0.6331, 0.2039, 0.6571, 0.2039, 0.6571, 0.2039, 0.6571, 0.2279, 0.6571, 0.2039, 0.6571, 0.2279, 0.6571, 0.2039, 0.6331, 0.2279, 0.6571, 0.2039, 0.6331, 0.2039, 0.6331, 0.2279, 0.6571, 0.2039, 0.6331, 0.2039, 0.6571, 0.2279, 0.6331, 0.2039, 0.6331, 0.2279, 0.6571, 0.2279, 0.7722, 0.7236, 0.7722, 0.7236, 0.7722, 0.7236, 0.7722, 0.7236, 0.7722, 0.7236, 0.7722, 0.7236, 0.6571, 0.2279, 0.6571, 0.2039, 0.6331, 0.2279, 0.6571, 0.2039, 0.6331, 0.2039, 0.6331, 0.2279, 0.6571, 0.2279, 0.6571, 0.2039, 0.6331, 0.2279, 0.6571, 0.2039, 0.6331, 0.2039, 0.6331, 0.2279, 0.6571, 0.2279, 0.6571, 0.2039, 0.6331, 0.2279, 0.6571, 0.2039, 0.6331, 0.2039, 0.6331, 0.2279, 0.6571, 0.2279, 0.6571, 0.2039, 0.6331, 0.2279, 0.6571, 0.2039, 0.6331, 0.2039, 0.6331, 0.2279, 0.6571, 0.2039, 0.6331, 0.2039, 0.6331, 0.2279, 0.6331, 0.2279, 0.6571, 0.2279, 0.6571, 0.2039, 0.6571, 0.2039, 0.6331, 0.2279, 0.6571, 0.2279, 0.6331, 0.2279, 0.6571, 0.2039, 0.6571, 0.2279, 0.6571, 0.2039, 0.6331, 0.2039, 0.6571, 0.2039, 0.6571, 0.2039, 0.6571, 0.2279, 0.6571, 0.2039, 0.6571, 0.2039, 0.6331, 0.2039, 0.6571, 0.2279, 0.6331, 0.2039, 0.6331, 0.2279, 0.6571, 0.2279, 0.6571, 0.2039, 0.6331, 0.2039, 0.6571, 0.2279, 0.6331, 0.2039, 0.6331, 0.2279, 0.6571, 0.2279, 0.6571, 0.2279, 0.6571, 0.2039, 0.6331, 0.2279, 0.6571, 0.2039, 0.6331, 0.2039, 0.6331, 0.2279, 0.6571, 0.2039, 0.6331, 0.2039, 0.6571, 0.2279, 0.6331, 0.2039, 0.6331, 0.2279, 0.6571, 0.2279, 0.6571, 0.2039, 0.6331, 0.2039, 0.6331, 0.2279, 0.6331, 0.2279, 0.6571, 0.2279, 0.6571, 0.2039, 0.6571, 0.2039, 0.6331, 0.2279, 0.6571, 0.2279, 0.6331, 0.2279, 0.6571, 0.2039, 0.6571, 0.2279, 0.6571, 0.2039, 0.6331, 0.2039, 0.6571, 0.2039, 0.6571, 0.2039, 0.6571, 0.2279, 0.6571, 0.2039, 0.6571, 0.2279, 0.6571, 0.2039, 0.6331, 0.2279, 0.6571, 0.2039, 0.6331, 0.2039, 0.6331, 0.2279, 0.6571, 0.2279, 0.6571, 0.2039, 0.6331, 0.2279, 0.6571, 0.2039, 0.6331, 0.2039, 0.6331, 0.2279, 0.6571, 0.2039, 0.6331, 0.2039, 0.6571, 0.2279, 0.6331, 0.2039, 0.6331, 0.2279, 0.6571, 0.2279, 0.6571, 0.2279, 0.6571, 0.2039, 0.6331, 0.2279, 0.6571, 0.2039, 0.6331, 0.2039, 0.6331, 0.2279, 0.6571, 0.2279, 0.6571, 0.2039, 0.6331, 0.2279, 0.6571, 0.2039, 0.6331, 0.2039, 0.6331, 0.2279])
me_model_0.materials.append(mat_model_0)
me_model_0.use_remesh_preserve_volume = False
me_model_0.use_remesh_preserve_attributes = False
me_model_0.use_mirror_vertex_groups = False
me_model_0.update()
me_model_0.normals_split_custom_set([tuple(v) for v in zip(*[iter([0.2588, 1.842e-06, -0.9659, 0.2588, 1.594e-06, -0.9659, 0.2588, 2.48e-07, -0.9659, 0.2588, 1.594e-06, -0.9659, 0.2588, 0.0, -0.9659, 0.2588, 2.48e-07, -0.9659, -0.2588, 1.842e-06, -0.9659, -0.2588, 1.842e-06, -0.9659, -0.2588, 1.842e-06, -0.9659, -0.2588, 1.842e-06, -0.9659, -0.2588, 1.842e-06, -0.9659, -0.2588, 1.842e-06, -0.9659, -0.7071, 1.638e-06, -0.7071, -0.7071, 1.583e-06, -0.7071, -0.7071, 1.283e-06, -0.7071, -0.7071, 1.583e-06, -0.7071, -0.7071, 1.228e-06, -0.7071, -0.7071, 1.283e-06, -0.7071, 0.0, 2e-06, -1.0, 0.0, 2e-06, -1.0, 0.0, 2e-06, -1.0, 0.0, 2e-06, -1.0, 0.0, 2e-06, -1.0, 0.0, 2e-06, -1.0, 0.2588, 0.0, -0.9659, 0.2588, 0.0, -0.9659, 0.2588, 0.0, -0.9659, 0.2588, 0.0, -0.9659, 0.2588, 0.0, -0.9659, 0.2588, 0.0, -0.9659, -0.2588, 0.0, -0.9659, -0.2588, 0.0, -0.9659, -0.2588, 0.0, -0.9659, -0.2588, 0.0, -0.9659, -0.2588, 0.0, -0.9659, -0.2588, 0.0, -0.9659, -0.7071, 0.0, -0.7071, -0.7071, 0.0, -0.7071, -0.7071, 0.0, -0.7071, -0.7071, 0.0, -0.7071, -0.7071, 0.0, -0.7071, -0.7071, 0.0, -0.7071, -5.024e-07, -1.0, -1.386e-06, -2.825e-07, -1.0, 8.219e-07, -8.383e-07, -1.0, 1.223e-07, -8.383e-07, -1.0, 1.223e-07, -1.441e-06, -1.0, -4.937e-07, -5.024e-07, -1.0, -1.386e-06, -1.441e-06, -1.0, -4.937e-07, -1.096e-06, -1.0, -6.812e-07, -5.024e-07, -1.0, -1.386e-06, -1.096e-06, -1.0, -6.812e-07, 0.0, -1.0, -2.956e-06, -5.024e-07, -1.0, -1.386e-06, 3.524e-13, -1.0, -7.39e-07, 3.524e-13, -1.0, -7.39e-07, 3.524e-13, -1.0, -7.39e-07, 1.424e-06, -1.0, -5.097e-07, 1.424e-06, -1.0, -5.097e-07, 1.424e-06, -1.0, -5.097e-07, 1.13e-06, -1.0, 0.0, 1.13e-06, -1.0, 0.0, 1.13e-06, -1.0, 0.0, 1.446e-06, -1.0, -1.607e-07, 1.446e-06, -1.0, -1.607e-07, 1.446e-06, -1.0, -1.607e-07, 0.0, -1.0, -1.406e-06, 0.0, -1.0, -1.406e-06, 0.0, -1.0, -1.406e-06, 0.7071, 0.0, -0.7071, 0.7071, 0.0, -0.7071, 0.7071, 0.0, -0.7071, 0.7071, 0.0, -0.7071, 0.7071, 0.0, -0.7071, 0.7071, 0.0, -0.7071, 0.9659, 0.0, -0.2588, 0.9659, 0.0, -0.2588, 0.9659, 0.0, -0.2588, 0.9659, 0.0, -0.2588, 0.9659, 0.0, -0.2588, 0.9659, 0.0, -0.2588, 0.2588, 1.842e-06, -0.9659, 0.2588, 1.842e-06, -0.9659, 0.2588, 1.842e-06, -0.9659, 0.2588, 1.842e-06, -0.9659, 0.2588, 1.842e-06, -0.9659, 0.2588, 1.842e-06, -0.9659, -0.2588, 1.842e-06, -0.9659, -0.2588, 1.594e-06, -0.9659, -0.2588, 2.48e-07, -0.9659, -0.2588, 1.594e-06, -0.9659, -0.2588, 0.0, -0.9659, -0.2588, 2.48e-07, -0.9659, -0.7071, 0.0, -0.7071, -0.7071, 3.023e-07, -0.7071, -0.7071, 1.944e-06, -0.7071, -0.7071, 3.023e-07, -0.7071, -0.7071, 2.246e-06, -0.7071, -0.7071, 1.944e-06, -0.7071, 0.0, 2e-06, -1.0, 0.0, 2e-06, -1.0, 0.0, 2e-06, -1.0, 0.0, 2e-06, -1.0, 0.0, 2e-06, -1.0, 0.0, 2e-06, -1.0, -3.24e-07, 1.746e-06, 1.0, 1.145e-12, 4e-06, 1.0, -2.685e-07, 1.872e-07, 1.0, -2.685e-07, 1.872e-07, 1.0, -2.754e-07, -2.864e-08, 1.0, -3.24e-07, 1.746e-06, 1.0, -2.754e-07, -2.864e-08, 1.0, -2.685e-07, 1.872e-07, 1.0, 0.0, 0.0, 1.0, 0.0, 0.0, 1.0, 0.0, 0.0, 1.0, -2.754e-07, -2.864e-08, 1.0, 0.0, 0.0, 1.0, 0.0, 0.0, 1.0, 0.0, 0.0, 1.0, 0.0, 0.0, 1.0, 0.0, 0.0, 1.0, 0.0, 0.0, 1.0, 0.0, 0.0, 1.0, 0.0, 0.0, 1.0, 0.0, 0.0, 1.0, 0.0, 0.0, 1.0, 0.0, 0.0, 1.0, 0.0, 0.0, 1.0, -4.174e-08, -9.393e-09, 1.0, 0.0, 0.0, 1.0, 0.0, 0.0, 1.0, -4.174e-08, -9.393e-09, 1.0, -3.24e-07, 1.746e-06, 1.0, -2.754e-07, -2.864e-08, 1.0, -2.754e-07, -2.864e-08, 1.0, 0.0, 0.0, 1.0, -4.174e-08, -9.393e-09, 1.0, 0.0, 0.0, 1.0, 0.0, 0.0, 1.0, 0.0, 0.0, 1.0, 0.0, 0.0, 1.0, 0.0, 0.0, 1.0, 0.0, 0.0, 1.0, 0.0, 0.0, 1.0, 0.0, 0.0, 1.0, 0.0, 0.0, 1.0, 0.0, 0.0, 1.0, 0.0, 0.0, 1.0, 0.0, 0.0, 1.0, 0.9277, -2.637e-07, 0.3733, 0.9277, -2.637e-07, 0.3733, 0.9277, -2.637e-07, 0.3733, -8.469e-05, 1.0, -4.445e-05, -5.713e-08, 1.0, -7.931e-08, 2.664e-07, 1.0, 9.032e-08, -9.593e-05, 1.0, -4.371e-08, -8.186e-07, 1.0, -4.371e-08, -7.076e-07, 1.0, -4.371e-08, 0.9659, -6.899e-08, 0.2588, 0.9659, -3.58e-07, 0.2588, 0.9659, -1.858e-07, 0.2588, 0.9659, -1.858e-07, 0.2588, 0.9659, -3.973e-07, 0.2588, 0.9659, -6.899e-08, 0.2588, 0.9659, -1.858e-07, 0.2588, 0.9659, -8.024e-07, 0.2588, 0.9659, -3.973e-07, 0.2588, 0.9659, -8.024e-07, 0.2588, 0.9659, -1.474e-06, 0.2588, 0.9659, -3.973e-07, 0.2588, 0.0, 0.0, -1.0, 0.0, 0.0, -1.0, 0.0, 0.0, -1.0, 0.0, 0.0, -1.0, 0.0, 0.0, -1.0, 0.0, 0.0, -1.0, 1.0, 0.0, 0.0, 1.0, 0.0, 0.0, 1.0, 0.0, 0.0, 1.0, 0.0, 0.0, 1.0, 0.0, 0.0, 1.0, 0.0, 0.0, 0.0, 0.0, -1.0, 0.0, 0.0, -1.0, 0.0, 0.0, -1.0, 0.0, 0.0, -1.0, 0.0, 0.0, -1.0, 0.0, 0.0, -1.0, 9.843e-08, 1.0, 8.504e-07, 2.861e-07, 1.0, 1.017e-06, 1.877e-07, 1.0, 9.298e-07, 1.877e-07, 1.0, 9.298e-07, 0.0, 1.0, 7.629e-07, 9.843e-08, 1.0, 8.504e-07, 1.877e-07, 1.0, 9.298e-07, -4.797e-05, 1.0, -4.371e-08, 0.0, 1.0, 7.629e-07, -4.669e-05, 1.0, -4.371e-08, -4.768e-05, 1.0, -4.371e-08, 4.767e-05, -2.969e-11, 0.0, -4.768e-05, 1.0, -4.371e-08, -4.797e-05, 1.0, -4.371e-08, 4.767e-05, -2.969e-11, 0.0, 0.0, 0.0, -1.0, 0.0, 0.0, -1.0, 0.0, 0.0, -1.0, 0.0, 0.0, 1.0, 0.0, 0.0, 1.0, 0.0, 0.0, 1.0, 0.0, 0.0, 1.0, 0.0, 0.0, 1.0, 0.0, 0.0, 1.0, 0.0, 0.0, 1.0, 0.0, 0.0, 1.0, 0.0, 0.0, 1.0, 0.0, 0.0, 1.0, 0.0, 0.0, 1.0, 0.0, 0.0, 1.0, 0.0, 0.0, 1.0, 0.0, 0.0, 1.0, 0.0, 0.0, 1.0, 0.0, 0.0, 1.0, 0.0, 0.0, 1.0, 0.0, 0.0, 1.0, 0.0, 0.0, 1.0, 0.0, 0.0, 1.0, 0.0, 0.0, 1.0, 0.0, 0.0, 1.0, 0.0, 0.0, 1.0, 0.0, 0.0, 1.0, 0.0, -1.0, 0.0, 0.0, -1.0, 0.0, 0.0, -1.0, 0.0, 0.0, -1.0, 0.0, 0.0, -1.0, 0.0, 0.0, -1.0, 0.0, 1.195e-06, -1.0, 0.0, 1.195e-06, -1.0, 0.0, 1.195e-06, -1.0, 0.0, 1.365e-06, -1.0, -4.551e-06, 1.365e-06, -1.0, -4.551e-06, 1.365e-06, -1.0, -4.551e-06, 0.0, -1.0, 0.0, 0.0, -1.0, 0.0, 0.0, -1.0, 0.0, 0.0, -1.0, 0.0, 0.0, -1.0, 0.0, 0.0, -1.0, 0.0, -1.0, 0.0, 0.0, -1.0, 9.198e-08, -2.453e-07, -1.0, 2.723e-08, -7.26e-08, -1.0, 9.198e-08, -2.453e-07, -1.0, 1.192e-07, -3.179e-07, -1.0, 2.723e-08, -7.26e-08, 1.0, -2.782e-07, 4.768e-07, 1.0, -2.146e-07, 2.953e-07, 1.0, -6.353e-08, -1.364e-07, 1.0, -2.146e-07, 2.953e-07, 1.0, 0.0, -3.179e-07, 1.0, -6.353e-08, -1.364e-07, -0.9659, 1.638e-06, -0.2588, -0.9659, 1.44e-06, -0.2588, -0.9659, 3.662e-07, -0.2588, -0.9659, 1.44e-06, -0.2588, -0.9659, 1.685e-07, -0.2588, -0.9659, 3.662e-07, -0.2588, -0.9659, 0.0, -0.2588, -0.9659, 2.677e-07, -0.2588, -0.9659, 2.91e-08, -0.2588, -0.9659, 2.677e-07, -0.2588, -0.9659, 2.968e-07, -0.2588, -0.9659, 2.91e-08, -0.2588, -1.282e-07, -1.0, -7.629e-07, -1.907e-07, -1.0, -7.629e-07, -1.579e-07, -1.0, -7.629e-07, -1.579e-07, -1.0, -7.629e-07, -9.537e-08, -1.0, -7.629e-07, -1.282e-07, -1.0, -7.629e-07, 4.767e-05, 1.0, -4.371e-08, 4.807e-05, 1.0, -4.371e-08, -4.787e-05, 1.0, -4.371e-08, 4.654e-05, 1.0, -4.371e-08, 4.797e-05, 1.0, -4.371e-08, -4.895e-05, 1.0, -4.371e-08, 0.0, 0.0, 1.0, 0.0, 0.0, 1.0, -4.395e-05, 4.412e-12, 0.0, 0.0, 0.0, 1.0, 0.0, 0.0, 1.0, -4.395e-05, 4.412e-12, 0.0, -0.9659, 0.0, -0.2588, -0.9659, 1.584e-07, -0.2588, -0.9659, 1.018e-06, -0.2588, -0.9659, 1.584e-07, -0.2588, -0.9659, 1.177e-06, -0.2588, -0.9659, 1.018e-06, -0.2588, 1.0, 0.0, 0.0, 1.0, 1.843e-06, -3.455e-07, 1.0, 2.382e-07, -4.466e-08, 1.0, 1.843e-06, -3.455e-07, 1.0, 2.081e-06, -3.901e-07, 1.0, 2.382e-07, -4.466e-08, -1.0, 0.0, 0.0002029, -1.0, 0.0, 0.0002029, -1.0, 0.0, 0.0002029, -1.0, -2.081e-06, 0.0002025, -1.0, -2.081e-06, 0.0002025, -1.0, -2.081e-06, 0.0002025, -1.0, 0.0, 0.0001975, -1.0, 0.0, 0.0001975, -1.0, 0.0, 0.0001975, -1.0, 0.0, 0.0001975, -1.0, 0.0, 0.0001975, -1.0, 0.0, 0.0001975, -1.394e-06, -1.0, 1.373e-06, -8.476e-07, -1.0, 8.79e-07, -1.261e-06, -1.0, 1.252e-06, -1.261e-06, -1.0, 1.252e-06, -1.814e-06, -1.0, 1.751e-06, -1.394e-06, -1.0, 1.373e-06, -2.264e-06, -1.0, -2.039e-06, -2.264e-06, -1.0, -2.039e-06, -2.264e-06, -1.0, -2.039e-06, 4.984e-07, -1.0, -2.912e-06, 1.184e-07, -1.0, -1.255e-06, 8.477e-07, -1.0, -4.434e-06, 4.984e-07, -1.0, -2.912e-06, 3.524e-13, -1.0, -7.39e-07, 1.184e-07, -1.0, -1.255e-06, 1.424e-06, -1.0, 5.097e-07, 1.424e-06, -1.0, 5.097e-07, 1.424e-06, -1.0, 5.097e-07, 1.13e-06, -1.0, 2.055e-07, 1.13e-06, -1.0, 2.055e-07, 1.13e-06, -1.0, 2.055e-07, 1.446e-06, -1.0, -1.446e-06, 1.446e-06, -1.0, -1.446e-06, 1.446e-06, -1.0, -1.446e-06, 0.0, -1.0, 0.0, 0.0, -1.0, 0.0, 0.0, -1.0, 0.0, -9.52e-07, 1.0, 5.451e-08, -8.477e-07, 1.0, 1.256e-07, -9.266e-07, 1.0, 7.186e-08, -9.266e-07, 1.0, 7.186e-08, -1.032e-06, 1.0, 0.0, -9.52e-07, 1.0, 5.451e-08, -1.004e-06, 1.0, 0.0, -1.004e-06, 1.0, 0.0, -1.004e-06, 1.0, 0.0, -7.476e-07, 1.0, 2.087e-06, 7.431e-07, 1.0, 2.097e-06, -1.272e-06, 1.0, 1.478e-06, 7.431e-07, 1.0, 2.097e-06, -7.476e-07, 1.0, 2.087e-06, 1.5e-06, 1.0, 2.011e-06, 7.431e-07, 1.0, 2.097e-06, 1.5e-06, 1.0, 2.011e-06, 2.129e-06, 1.0, 4.779e-07, 7.431e-07, 1.0, 2.097e-06, 2.129e-06, 1.0, 4.779e-07, 2.089e-06, 1.0, 1.607e-07, 8.476e-07, 1.0, -1.644e-06, 8.476e-07, 1.0, -1.644e-06, 8.476e-07, 1.0, -1.644e-06, 0.0, 1.0, 0.0, 0.0, 1.0, 0.0, 0.0, 1.0, 0.0, -1.269e-06, 1.0, 2.726e-07, -1.13e-06, 1.0, 6.279e-07, -1.279e-06, 1.0, 2.76e-07, -1.279e-06, 1.0, 2.76e-07, -7.008e-07, 1.0, 1.472e-06, -1.269e-06, 1.0, 2.726e-07, -1.279e-06, 1.0, 2.76e-07, -9.435e-07, 1.0, 7.92e-07, -7.008e-07, 1.0, 1.472e-06, -9.435e-07, 1.0, 7.92e-07, 5.534e-07, 1.0, 1.139e-06, -7.008e-07, 1.0, 1.472e-06, 5.534e-07, 1.0, 1.139e-06, -9.435e-07, 1.0, 7.92e-07, 9.435e-07, 1.0, 4.988e-07, 5.534e-07, 1.0, 1.139e-06, 9.435e-07, 1.0, 4.988e-07, 1.441e-06, 1.0, 6.171e-07, 5.534e-07, 1.0, 1.139e-06, 1.441e-06, 1.0, 6.171e-07, 1.446e-06, 1.0, 8.033e-07, 2.825e-07, 1.0, -1.027e-06, 2.825e-07, 1.0, -1.027e-06, 2.825e-07, 1.0, -1.027e-06, 0.0, 1.0, 0.0, 0.0, 1.0, 0.0, 0.0, 1.0, 0.0, 0.7071, 0.0, -0.7071, 0.7071, 1.977e-07, -0.7071, 0.7071, 1.271e-06, -0.7071, 0.7071, 1.977e-07, -0.7071, 0.7071, 1.469e-06, -0.7071, 0.7071, 1.271e-06, -0.7071, 0.9659, 0.0, -0.2588, 0.9659, 1.584e-07, -0.2588, 0.9659, 1.018e-06, -0.2588, 0.9659, 1.584e-07, -0.2588, 0.9659, 1.177e-06, -0.2588, 0.9659, 1.018e-06, -0.2588, 0.2588, -1.355e-07, 0.9659, 0.2588, -1.329e-07, 0.9659, 0.2588, -1.11e-07, 0.9659, 0.2588, -1.329e-07, 0.9659, 0.2588, -1.084e-07, 0.9659, 0.2588, -1.11e-07, 0.9659, -0.9659, -2.904e-08, 0.2588, -0.9659, -2.904e-08, 0.2588, -0.9659, -2.904e-08, 0.2588, -0.9659, 0.0, 0.2588, -0.9659, 0.0, 0.2588, -0.9659, 0.0, 0.2588, -0.9659, -3.58e-07, 0.2588, -0.9659, -3.58e-07, 0.2588, -0.9659, -3.58e-07, 0.2588, -0.9659, -1.832e-06, 0.2588, -0.9659, -1.832e-06, 0.2588, -0.9659, -1.832e-06, 0.2588, 0.0, 2e-06, -1.0, 0.0, 2e-06, -1.0, 0.0, 2e-06, -1.0, 0.0, 2e-06, -1.0, 0.0, 2e-06, -1.0, 0.0, 2e-06, -1.0, 0.0, -1.0, 7.629e-07, 0.0, -1.0, 7.629e-07, 0.0, -1.0, 7.629e-07, -5.159e-07, -1.0, -5.425e-07, -3.179e-07, -1.0, -4.239e-07, -2.119e-07, -1.0, 8.477e-07, -5.159e-07, -1.0, -5.425e-07, -1.782e-06, -1.0, -2.638e-06, -3.179e-07, -1.0, -4.239e-07, -5.159e-07, -1.0, -5.425e-07, -1.907e-06, -1.0, -2.624e-06, -1.782e-06, -1.0, -2.638e-06, -1.907e-06, -1.0, -2.624e-06, 9.81e-13, -1.0, -4.452e-06, -1.782e-06, -1.0, -2.638e-06, -1.907e-06, -1.0, -2.624e-06, 8.251e-13, -1.0, -4.578e-06, 9.81e-13, -1.0, -4.452e-06, 9.81e-13, -1.0, -4.452e-06, 8.251e-13, -1.0, -4.578e-06, 1.907e-06, -1.0, -2.659e-06, 1.782e-06, -1.0, -2.378e-06, 9.81e-13, -1.0, -4.452e-06, 1.907e-06, -1.0, -2.659e-06, 1.782e-06, -1.0, -2.378e-06, 1.907e-06, -1.0, -2.659e-06, 3.874e-07, -1.0, 2.685e-07, 2.119e-07, -1.0, 3.411e-07, 1.782e-06, -1.0, -2.378e-06, 3.874e-07, -1.0, 2.685e-07, 2.119e-07, -1.0, 3.411e-07, 3.874e-07, -1.0, 2.685e-07, 0.0, -1.0, 1.13e-07, 0.0, -1.0, 1.13e-07, 0.0, -1.0, 0.0, 2.119e-07, -1.0, 3.411e-07, 0.7071, 8.188e-07, -0.7071, 0.7071, 9.841e-07, -0.7071, 0.7071, 1.882e-06, -0.7071, 0.7071, 9.841e-07, -0.7071, 0.7071, 2.047e-06, -0.7071, 0.7071, 1.882e-06, -0.7071, 0.9659, 1.638e-06, -0.2588, 0.9659, 1.44e-06, -0.2588, 0.9659, 3.662e-07, -0.2588, 0.9659, 1.44e-06, -0.2588, 0.9659, 1.685e-07, -0.2588, 0.9659, 3.662e-07, -0.2588, -0.7071, -8.67e-08, 0.7071, -0.7071, -8.253e-08, 0.7071, -0.7071, -4.752e-08, 0.7071, -0.7071, -8.253e-08, 0.7071, -0.7071, -4.335e-08, 0.7071, -0.7071, -4.752e-08, 0.7071, 0.0, 1.0, 0.0, 0.0, 1.0, 0.0, -3.874e-07, 1.0, 1.413e-07, -3.874e-07, 1.0, 1.413e-07, -2.119e-07, 1.0, 0.0, 0.0, 1.0, 0.0, -3.874e-07, 1.0, 1.413e-07, -1.782e-06, 1.0, 2.548e-06, -2.119e-07, 1.0, 0.0, -3.874e-07, 1.0, 1.413e-07, -1.907e-06, 1.0, 2.624e-06, -1.782e-06, 1.0, 2.548e-06, -1.907e-06, 1.0, 2.624e-06, -1.442e-12, 1.0, 3.088e-06, -1.782e-06, 1.0, 2.548e-06, -1.907e-06, 1.0, 2.624e-06, -1.476e-12, 1.0, 3.052e-06, -1.442e-12, 1.0, 3.088e-06, -1.442e-12, 1.0, 3.088e-06, -1.476e-12, 1.0, 3.052e-06, 1.907e-06, 1.0, 2.433e-06, 1.782e-06, 1.0, 2.378e-06, -1.442e-12, 1.0, 3.088e-06, 1.907e-06, 1.0, 2.433e-06, 1.782e-06, 1.0, 2.378e-06, 1.907e-06, 1.0, 2.433e-06, 3.874e-07, 1.0, -2.685e-07, 2.119e-07, 1.0, -2.962e-07, 1.782e-06, 1.0, 2.378e-06, 3.874e-07, 1.0, -2.685e-07, 2.119e-07, 1.0, -2.962e-07, 3.874e-07, 1.0, -2.685e-07, 0.0, 1.0, 6.091e-07, 0.0, 1.0, 6.091e-07, 0.0, 1.0, 8.477e-07, 2.119e-07, 1.0, -2.962e-07, -0.2588, -1.084e-07, 0.9659, -0.2588, -1.11e-07, 0.9659, -0.2588, -1.329e-07, 0.9659, -0.2588, -1.11e-07, 0.9659, -0.2588, -1.355e-07, 0.9659, -0.2588, -1.329e-07, 0.9659, 0.0, 2e-06, -1.0, 0.0, 2e-06, -1.0, 0.0, 2e-06, -1.0, 0.0, 2e-06, -1.0, 0.0, 2e-06, -1.0, 0.0, 2e-06, -1.0, 0.0, 0.0, 1.0, 0.0, 0.0, 1.0, 0.0, 0.0, 1.0, 0.0, 0.0, 1.0, 0.0, 0.0, 1.0, 0.0, 0.0, 1.0, 0.0, -1.0, 0.0, 0.0, -1.0, 0.0, 0.0, -1.0, 0.0, 0.0, -1.0, 0.0, 0.0, -1.0, 0.0, 0.0, -1.0, 0.0, 0.0, -1.0, 0.0, 0.0, -1.0, 0.0, 0.0, -1.0, 0.0, 0.0, -1.0, -9.102e-06, 0.0, -1.0, -9.102e-06, 0.0, -1.0, -9.102e-06, 0.0, -1.0, 0.0, 0.0, -1.0, 0.0, 0.0, -1.0, 0.0, 0.0, -1.0, 0.0, 0.0, -1.0, 0.0, 0.0, -1.0, 0.0, 1.0, 1.253e-06, 0.0, 1.0, 1.253e-06, 0.0, 1.0, 1.253e-06, 0.0, 1.0, 1.253e-06, 0.0, 1.0, 1.253e-06, 0.0, 1.0, 1.253e-06, 0.0, -1.0, 0.0, 0.0, -1.0, 0.0, 0.0, -1.0, 0.0, 0.0, -1.0, 0.0, 0.0, -1.0, 0.0, 0.0, -1.0, 0.0, 0.0, 0.7071, -4.335e-08, 0.7071, 0.7071, -4.96e-08, 0.7071, 0.7071, -1.021e-07, 0.7071, 0.7071, -4.96e-08, 0.7071, 0.7071, -1.084e-07, 0.7071, 0.7071, -1.021e-07, 0.7071, -1.0, -1.253e-06, 0.0, -1.0, -1.253e-06, 0.0, -1.0, -1.253e-06, 0.0, -1.0, -1.253e-06, 0.0, -1.0, -1.253e-06, 0.0, -1.0, -1.253e-06, 0.0, 0.0, 0.0, -1.0, 0.0, 0.0, -1.0, 0.0, 0.0, -1.0, 0.0, 0.0, -1.0, 0.0, 0.0, -1.0, 0.0, 0.0, -1.0, 0.0, 0.0, -1.0, 0.0, 0.0, -1.0, 0.0, 0.0, -1.0, 0.0, 0.0, -1.0, 0.0, 0.0, -1.0, 0.0, 0.0, -1.0, 0.0, 0.0, -1.0, 0.0, 0.0, -1.0, 0.0, 0.0, -1.0, 0.0, 0.0, -1.0, 0.0, 0.0, -1.0, 0.0, 0.0, -1.0, 0.0, 1.0, 0.0, 0.0, 1.0, 0.0, 0.0, 1.0, 0.0, 0.0, 1.0, 0.0, 0.0, 1.0, 0.0, 0.0, 1.0, 0.0, 0.0, 1.0, 0.0, 0.0, 1.0, 0.0, 0.0, 1.0, 0.0, 0.0, 1.0, 4.551e-06, 0.0, 1.0, 4.551e-06, 0.0, 1.0, 4.551e-06, 0.0, 1.0, 0.0, 0.0, 1.0, 0.0, 0.0, 1.0, 0.0, 0.0, 1.0, 0.0, 0.0, 1.0, 0.0, 0.0, 1.0, 0.0, 1.0, 0.0, 0.0, 1.0, 0.0, 0.0, 1.0, 0.0, 0.0, 1.0, 0.0, 0.0, 1.0, 0.0, 0.0, 1.0, 0.0, 0.0, 1.0, 1.401e-06, 0.0, 1.0, 1.366e-06, 0.0, 1.0, 1.202e-06, 0.0, 1.0, 1.366e-06, 0.0, 1.0, 1.167e-06, 0.0, 1.0, 1.202e-06, 0.0, -1.0, -1.504e-06, 0.0, -1.0, -1.714e-06, 0.0, -1.0, -1.544e-06, 0.0, -1.0, -1.714e-06, 0.0, -1.0, -1.754e-06, 0.0, -1.0, -1.544e-06, 0.0, 0.0, 0.0, 1.0, 0.0, 0.0, 1.0, 0.0, 0.0, 1.0, 0.0, 0.0, 1.0, 0.0, 0.0, 1.0, 0.0, 0.0, 1.0, 0.0, 1.0, 0.0, 0.0, 1.0, 0.0, 0.0, 1.0, 0.0, 0.0, 1.0, 0.0, 0.0, 1.0, 0.0, 0.0, 1.0, 0.0, -1.195e-06, 1.0, 0.0, -1.195e-06, 1.0, 0.0, -1.195e-06, 1.0, 0.0, -1.365e-06, 1.0, -9.102e-06, -1.365e-06, 1.0, -9.102e-06, -1.365e-06, 1.0, -9.102e-06, 0.0, 1.0, 0.0, 0.0, 1.0, 0.0, 0.0, 1.0, 0.0, 0.0, 1.0, 0.0, 0.0, 1.0, 0.0, 0.0, 1.0, 0.0, 1.0, 1.253e-06, 0.0, 1.0, 1.463e-06, 0.0, 1.0, 1.293e-06, 0.0, 1.0, 1.463e-06, 0.0, 1.0, 1.504e-06, 0.0, 1.0, 1.293e-06, 0.0, 0.0, 0.0, -1.0, -4.361e-08, 0.0, -1.0, -1.126e-08, 0.0, -1.0, -4.361e-08, 0.0, -1.0, -5.487e-08, 0.0, -1.0, -1.126e-08, 0.0, -1.0, -1.0, -1.401e-06, 0.0, -1.0, -1.436e-06, 0.0, -1.0, -1.599e-06, 0.0, -1.0, -1.436e-06, 0.0, -1.0, -1.634e-06, 0.0, -1.0, -1.599e-06, 0.0, 0.0, 0.0, -1.0, 0.0, 0.0, -1.0, 0.0, 0.0, -1.0, 0.0, 0.0, -1.0, 0.0, 0.0, -1.0, 0.0, 0.0, -1.0, 0.0, 0.0, -1.0, 0.0, 0.0, -1.0, 0.0, 0.0, -1.0, 0.0, 0.0, -1.0, 0.0, 0.0, -1.0, 0.0, 0.0, -1.0])] * 3)])

# ---- objects
ob_barracks_0 = bpy.data.objects.new('Barracks_0', me_model_0)

# ---- transforms, parenting, visibility, modifiers, constraints
ob_barracks_0.location = (0.0, 0.0, 0.0)
ob_barracks_0.rotation_euler = (1.571, -0.0, 0.0)
ob_barracks_0.lineart.crease_threshold = 0.0

# ---- collection membership
col_collection_1.objects.link(ob_barracks_0)

# ---- scene / render settings (as saved in the file)
scene.frame_start = 1; scene.frame_end = 250; scene.frame_set(1)
scene.render.engine = 'BLENDER_EEVEE_NEXT'
scene.render.resolution_percentage = 50
scene.render.dither_intensity = 0.0
scene.cycles.use_denoising = False
scene.cycles.samples = 128
scene.cycles.sampling_pattern = 'TABULATED_SOBOL'
scene.cycles.light_sampling_threshold = 0.0
scene.cycles.use_adaptive_sampling = False
scene.cycles.use_light_tree = False
scene.cycles.blur_glossy = 0.0
scene.cycles.sample_clamp_indirect = 0.0
scene.view_settings.view_transform = 'Standard'
bpy.context.view_layer.update()

# ---- added for rendering (the .blend has no active camera and no usable light): camera, sun
cam_auto = bpy.data.cameras.new('AutoCamera')
cam_auto.lens = 50.0
cam_auto.sensor_width = 36.0
cam_auto.clip_end = 1000.0
ob_auto_camera = bpy.data.objects.new('AutoCamera', cam_auto)
scene.collection.objects.link(ob_auto_camera)
ob_auto_camera.location = (20.8945, -24.5734, 16.7156)
ob_auto_camera.rotation_euler = (1.09748, -7.21219e-08, 0.694738)
scene.camera = ob_auto_camera
light_auto_sun = bpy.data.lights.new('AutoSun', 'SUN')
light_auto_sun.energy = 3.0
light_auto_sun.angle = 0.0523599
ob_auto_sun = bpy.data.objects.new('AutoSun', light_auto_sun)
scene.collection.objects.link(ob_auto_sun)
ob_auto_sun.rotation_euler = (0.872665, 0.174533, 0.523599)
bpy.context.view_layer.update()

